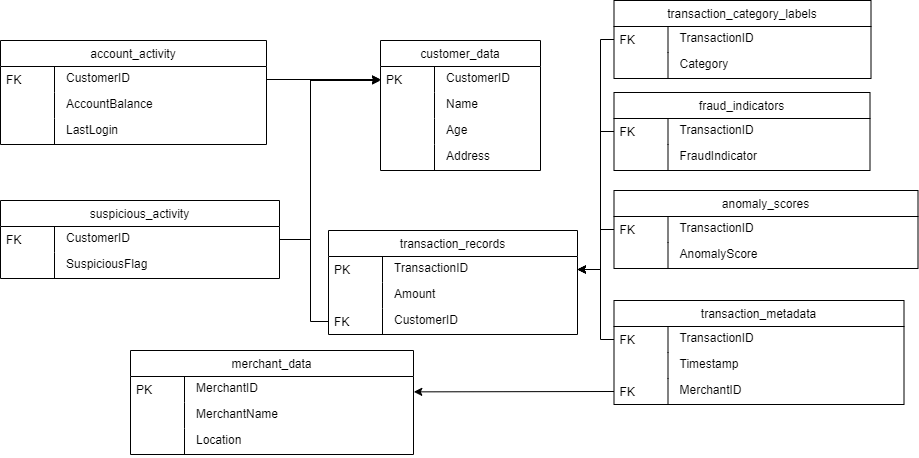

The diagram above was exported from draw.io. Its source (the exported page's mxGraphModel, read from the mxfile embedded in the PNG):
<mxGraphModel dx="2150" dy="700" grid="1" gridSize="10" guides="1" tooltips="1" connect="1" arrows="1" fold="1" page="1" pageScale="1" pageWidth="827" pageHeight="1169" math="0" shadow="0">
  <root>
    <mxCell id="0" />
    <mxCell id="1" parent="0" />
    <mxCell id="liGkLV86_FbkIwben5b2-1" value="customer_data" style="swimlane;fontStyle=0;childLayout=stackLayout;horizontal=1;startSize=26;fillColor=default;horizontalStack=0;resizeParent=1;resizeLast=0;collapsible=1;marginBottom=0;swimlaneFillColor=default;align=center;" parent="1" vertex="1">
      <mxGeometry x="320" y="50" width="160" height="130" as="geometry" />
    </mxCell>
    <mxCell id="liGkLV86_FbkIwben5b2-2" value="CustomerID" style="shape=partialRectangle;top=0;left=0;right=0;bottom=0;align=left;verticalAlign=top;spacingTop=-2;fillColor=none;spacingLeft=64;spacingRight=4;overflow=hidden;rotatable=0;points=[[0,0.5],[1,0.5]];portConstraint=eastwest;dropTarget=0;" parent="liGkLV86_FbkIwben5b2-1" vertex="1">
      <mxGeometry y="26" width="160" height="26" as="geometry" />
    </mxCell>
    <mxCell id="liGkLV86_FbkIwben5b2-3" value="PK" style="shape=partialRectangle;top=0;left=0;bottom=0;fillColor=none;align=left;verticalAlign=middle;spacingLeft=4;spacingRight=4;overflow=hidden;rotatable=180;points=[];portConstraint=eastwest;part=1;" parent="liGkLV86_FbkIwben5b2-2" vertex="1" connectable="0">
      <mxGeometry width="54" height="26" as="geometry" />
    </mxCell>
    <mxCell id="liGkLV86_FbkIwben5b2-4" value="Name" style="shape=partialRectangle;top=0;left=0;right=0;bottom=0;align=left;verticalAlign=top;spacingTop=-2;fillColor=none;spacingLeft=64;spacingRight=4;overflow=hidden;rotatable=0;points=[[0,0.5],[1,0.5]];portConstraint=eastwest;dropTarget=0;" parent="liGkLV86_FbkIwben5b2-1" vertex="1">
      <mxGeometry y="52" width="160" height="26" as="geometry" />
    </mxCell>
    <mxCell id="liGkLV86_FbkIwben5b2-5" value="" style="shape=partialRectangle;top=0;left=0;bottom=0;fillColor=none;align=left;verticalAlign=middle;spacingLeft=4;spacingRight=4;overflow=hidden;rotatable=180;points=[];portConstraint=eastwest;part=1;" parent="liGkLV86_FbkIwben5b2-4" vertex="1" connectable="0">
      <mxGeometry width="54" height="26" as="geometry" />
    </mxCell>
    <mxCell id="liGkLV86_FbkIwben5b2-6" value="Age" style="shape=partialRectangle;top=0;left=0;right=0;bottom=0;align=left;verticalAlign=top;spacingTop=-2;fillColor=none;spacingLeft=64;spacingRight=4;overflow=hidden;rotatable=0;points=[[0,0.5],[1,0.5]];portConstraint=eastwest;dropTarget=0;" parent="liGkLV86_FbkIwben5b2-1" vertex="1">
      <mxGeometry y="78" width="160" height="26" as="geometry" />
    </mxCell>
    <mxCell id="liGkLV86_FbkIwben5b2-7" value="" style="shape=partialRectangle;top=0;left=0;bottom=0;fillColor=none;align=left;verticalAlign=middle;spacingLeft=4;spacingRight=4;overflow=hidden;rotatable=180;points=[];portConstraint=eastwest;part=1;" parent="liGkLV86_FbkIwben5b2-6" vertex="1" connectable="0">
      <mxGeometry width="54" height="26" as="geometry" />
    </mxCell>
    <mxCell id="liGkLV86_FbkIwben5b2-8" value="Address" style="shape=partialRectangle;top=0;left=0;right=0;bottom=0;align=left;verticalAlign=top;spacingTop=-2;fillColor=none;spacingLeft=64;spacingRight=4;overflow=hidden;rotatable=0;points=[[0,0.5],[1,0.5]];portConstraint=eastwest;dropTarget=0;" parent="liGkLV86_FbkIwben5b2-1" vertex="1">
      <mxGeometry y="104" width="160" height="26" as="geometry" />
    </mxCell>
    <mxCell id="liGkLV86_FbkIwben5b2-9" value="" style="shape=partialRectangle;top=0;left=0;bottom=0;fillColor=none;align=left;verticalAlign=middle;spacingLeft=4;spacingRight=4;overflow=hidden;rotatable=180;points=[];portConstraint=eastwest;part=1;" parent="liGkLV86_FbkIwben5b2-8" vertex="1" connectable="0">
      <mxGeometry width="54" height="26" as="geometry" />
    </mxCell>
    <mxCell id="liGkLV86_FbkIwben5b2-10" value="transaction_records" style="swimlane;fontStyle=0;childLayout=stackLayout;horizontal=1;startSize=26;fillColor=default;horizontalStack=0;resizeParent=1;resizeLast=0;collapsible=1;marginBottom=0;swimlaneFillColor=default;align=center;" parent="1" vertex="1">
      <mxGeometry x="268" y="240" width="249" height="104" as="geometry" />
    </mxCell>
    <mxCell id="liGkLV86_FbkIwben5b2-11" value="TransactionID" style="shape=partialRectangle;top=0;left=0;right=0;bottom=0;align=left;verticalAlign=top;spacingTop=-2;fillColor=none;spacingLeft=64;spacingRight=4;overflow=hidden;rotatable=0;points=[[0,0.5],[1,0.5]];portConstraint=eastwest;dropTarget=0;" parent="liGkLV86_FbkIwben5b2-10" vertex="1">
      <mxGeometry y="26" width="249" height="26" as="geometry" />
    </mxCell>
    <mxCell id="liGkLV86_FbkIwben5b2-12" value="PK" style="shape=partialRectangle;top=0;left=0;bottom=0;fillColor=none;align=left;verticalAlign=middle;spacingLeft=4;spacingRight=4;overflow=hidden;rotatable=180;points=[];portConstraint=eastwest;part=1;" parent="liGkLV86_FbkIwben5b2-11" vertex="1" connectable="0">
      <mxGeometry width="54" height="26" as="geometry" />
    </mxCell>
    <mxCell id="liGkLV86_FbkIwben5b2-13" value="Amount" style="shape=partialRectangle;top=0;left=0;right=0;bottom=0;align=left;verticalAlign=top;spacingTop=-2;fillColor=none;spacingLeft=64;spacingRight=4;overflow=hidden;rotatable=0;points=[[0,0.5],[1,0.5]];portConstraint=eastwest;dropTarget=0;" parent="liGkLV86_FbkIwben5b2-10" vertex="1">
      <mxGeometry y="52" width="249" height="26" as="geometry" />
    </mxCell>
    <mxCell id="liGkLV86_FbkIwben5b2-14" value="" style="shape=partialRectangle;top=0;left=0;bottom=0;fillColor=none;align=left;verticalAlign=middle;spacingLeft=4;spacingRight=4;overflow=hidden;rotatable=180;points=[];portConstraint=eastwest;part=1;" parent="liGkLV86_FbkIwben5b2-13" vertex="1" connectable="0">
      <mxGeometry width="54" height="26" as="geometry" />
    </mxCell>
    <mxCell id="zPT4P775_RbVruzHIblH-70" style="edgeStyle=orthogonalEdgeStyle;rounded=0;orthogonalLoop=1;jettySize=auto;html=1;" parent="liGkLV86_FbkIwben5b2-10" source="liGkLV86_FbkIwben5b2-15" edge="1">
      <mxGeometry relative="1" as="geometry">
        <mxPoint x="52" y="-150" as="targetPoint" />
        <Array as="points">
          <mxPoint x="-18" y="91" />
          <mxPoint x="-18" y="-150" />
        </Array>
      </mxGeometry>
    </mxCell>
    <mxCell id="liGkLV86_FbkIwben5b2-15" value="CustomerID" style="shape=partialRectangle;top=0;left=0;right=0;bottom=0;align=left;verticalAlign=top;spacingTop=-2;fillColor=none;spacingLeft=64;spacingRight=4;overflow=hidden;rotatable=0;points=[[0,0.5],[1,0.5]];portConstraint=eastwest;dropTarget=0;" parent="liGkLV86_FbkIwben5b2-10" vertex="1">
      <mxGeometry y="78" width="249" height="26" as="geometry" />
    </mxCell>
    <mxCell id="liGkLV86_FbkIwben5b2-16" value="FK" style="shape=partialRectangle;top=0;left=0;bottom=0;fillColor=none;align=left;verticalAlign=middle;spacingLeft=4;spacingRight=4;overflow=hidden;rotatable=180;points=[];portConstraint=eastwest;part=1;" parent="liGkLV86_FbkIwben5b2-15" vertex="1" connectable="0">
      <mxGeometry width="54" height="26" as="geometry" />
    </mxCell>
    <mxCell id="liGkLV86_FbkIwben5b2-17" value="account_activity" style="swimlane;fontStyle=0;childLayout=stackLayout;horizontal=1;startSize=26;fillColor=default;horizontalStack=0;resizeParent=1;resizeLast=0;collapsible=1;marginBottom=0;swimlaneFillColor=default;align=center;" parent="1" vertex="1">
      <mxGeometry x="-60" y="50" width="266" height="104" as="geometry" />
    </mxCell>
    <mxCell id="liGkLV86_FbkIwben5b2-18" value="CustomerID" style="shape=partialRectangle;top=0;left=0;right=0;bottom=0;align=left;verticalAlign=top;spacingTop=-2;fillColor=none;spacingLeft=64;spacingRight=4;overflow=hidden;rotatable=0;points=[[0,0.5],[1,0.5]];portConstraint=eastwest;dropTarget=0;" parent="liGkLV86_FbkIwben5b2-17" vertex="1">
      <mxGeometry y="26" width="266" height="26" as="geometry" />
    </mxCell>
    <mxCell id="liGkLV86_FbkIwben5b2-19" value="FK" style="shape=partialRectangle;top=0;left=0;bottom=0;fillColor=none;align=left;verticalAlign=middle;spacingLeft=4;spacingRight=4;overflow=hidden;rotatable=180;points=[];portConstraint=eastwest;part=1;" parent="liGkLV86_FbkIwben5b2-18" vertex="1" connectable="0">
      <mxGeometry width="54" height="26" as="geometry" />
    </mxCell>
    <mxCell id="liGkLV86_FbkIwben5b2-20" value="AccountBalance" style="shape=partialRectangle;top=0;left=0;right=0;bottom=0;align=left;verticalAlign=top;spacingTop=-2;fillColor=none;spacingLeft=64;spacingRight=4;overflow=hidden;rotatable=0;points=[[0,0.5],[1,0.5]];portConstraint=eastwest;dropTarget=0;" parent="liGkLV86_FbkIwben5b2-17" vertex="1">
      <mxGeometry y="52" width="266" height="26" as="geometry" />
    </mxCell>
    <mxCell id="liGkLV86_FbkIwben5b2-21" value="" style="shape=partialRectangle;top=0;left=0;bottom=0;fillColor=none;align=left;verticalAlign=middle;spacingLeft=4;spacingRight=4;overflow=hidden;rotatable=180;points=[];portConstraint=eastwest;part=1;" parent="liGkLV86_FbkIwben5b2-20" vertex="1" connectable="0">
      <mxGeometry width="54" height="26" as="geometry" />
    </mxCell>
    <mxCell id="liGkLV86_FbkIwben5b2-22" value="LastLogin" style="shape=partialRectangle;top=0;left=0;right=0;bottom=0;align=left;verticalAlign=top;spacingTop=-2;fillColor=none;spacingLeft=64;spacingRight=4;overflow=hidden;rotatable=0;points=[[0,0.5],[1,0.5]];portConstraint=eastwest;dropTarget=0;" parent="liGkLV86_FbkIwben5b2-17" vertex="1">
      <mxGeometry y="78" width="266" height="26" as="geometry" />
    </mxCell>
    <mxCell id="liGkLV86_FbkIwben5b2-23" value="" style="shape=partialRectangle;top=0;left=0;bottom=0;fillColor=none;align=left;verticalAlign=middle;spacingLeft=4;spacingRight=4;overflow=hidden;rotatable=180;points=[];portConstraint=eastwest;part=1;" parent="liGkLV86_FbkIwben5b2-22" vertex="1" connectable="0">
      <mxGeometry width="54" height="26" as="geometry" />
    </mxCell>
    <mxCell id="liGkLV86_FbkIwben5b2-24" value="fraud_indicators" style="swimlane;fontStyle=0;childLayout=stackLayout;horizontal=1;startSize=26;fillColor=default;horizontalStack=0;resizeParent=1;resizeLast=0;collapsible=1;marginBottom=0;swimlaneFillColor=default;align=center;" parent="1" vertex="1">
      <mxGeometry x="553.5" y="102" width="256" height="78" as="geometry" />
    </mxCell>
    <mxCell id="liGkLV86_FbkIwben5b2-25" value="TransactionID" style="shape=partialRectangle;top=0;left=0;right=0;bottom=0;align=left;verticalAlign=top;spacingTop=-2;fillColor=none;spacingLeft=64;spacingRight=4;overflow=hidden;rotatable=0;points=[[0,0.5],[1,0.5]];portConstraint=eastwest;dropTarget=0;" parent="liGkLV86_FbkIwben5b2-24" vertex="1">
      <mxGeometry y="26" width="256" height="26" as="geometry" />
    </mxCell>
    <mxCell id="liGkLV86_FbkIwben5b2-26" value="FK" style="shape=partialRectangle;top=0;left=0;bottom=0;fillColor=none;align=left;verticalAlign=middle;spacingLeft=4;spacingRight=4;overflow=hidden;rotatable=180;points=[];portConstraint=eastwest;part=1;" parent="liGkLV86_FbkIwben5b2-25" vertex="1" connectable="0">
      <mxGeometry width="54" height="26" as="geometry" />
    </mxCell>
    <mxCell id="liGkLV86_FbkIwben5b2-27" value="FraudIndicator" style="shape=partialRectangle;top=0;left=0;right=0;bottom=0;align=left;verticalAlign=top;spacingTop=-2;fillColor=none;spacingLeft=64;spacingRight=4;overflow=hidden;rotatable=0;points=[[0,0.5],[1,0.5]];portConstraint=eastwest;dropTarget=0;" parent="liGkLV86_FbkIwben5b2-24" vertex="1">
      <mxGeometry y="52" width="256" height="26" as="geometry" />
    </mxCell>
    <mxCell id="liGkLV86_FbkIwben5b2-28" value="" style="shape=partialRectangle;top=0;left=0;bottom=0;fillColor=none;align=left;verticalAlign=middle;spacingLeft=4;spacingRight=4;overflow=hidden;rotatable=180;points=[];portConstraint=eastwest;part=1;" parent="liGkLV86_FbkIwben5b2-27" vertex="1" connectable="0">
      <mxGeometry width="54" height="26" as="geometry" />
    </mxCell>
    <mxCell id="liGkLV86_FbkIwben5b2-29" value="suspicious_activity" style="swimlane;fontStyle=0;childLayout=stackLayout;horizontal=1;startSize=26;fillColor=default;horizontalStack=0;resizeParent=1;resizeLast=0;collapsible=1;marginBottom=0;swimlaneFillColor=default;align=center;" parent="1" vertex="1">
      <mxGeometry x="-60" y="210" width="279" height="78" as="geometry" />
    </mxCell>
    <mxCell id="liGkLV86_FbkIwben5b2-30" value="CustomerID" style="shape=partialRectangle;top=0;left=0;right=0;bottom=0;align=left;verticalAlign=top;spacingTop=-2;fillColor=none;spacingLeft=64;spacingRight=4;overflow=hidden;rotatable=0;points=[[0,0.5],[1,0.5]];portConstraint=eastwest;dropTarget=0;" parent="liGkLV86_FbkIwben5b2-29" vertex="1">
      <mxGeometry y="26" width="279" height="26" as="geometry" />
    </mxCell>
    <mxCell id="liGkLV86_FbkIwben5b2-31" value="FK" style="shape=partialRectangle;top=0;left=0;bottom=0;fillColor=none;align=left;verticalAlign=middle;spacingLeft=4;spacingRight=4;overflow=hidden;rotatable=180;points=[];portConstraint=eastwest;part=1;" parent="liGkLV86_FbkIwben5b2-30" vertex="1" connectable="0">
      <mxGeometry width="54" height="26" as="geometry" />
    </mxCell>
    <mxCell id="liGkLV86_FbkIwben5b2-32" value="SuspiciousFlag" style="shape=partialRectangle;top=0;left=0;right=0;bottom=0;align=left;verticalAlign=top;spacingTop=-2;fillColor=none;spacingLeft=64;spacingRight=4;overflow=hidden;rotatable=0;points=[[0,0.5],[1,0.5]];portConstraint=eastwest;dropTarget=0;" parent="liGkLV86_FbkIwben5b2-29" vertex="1">
      <mxGeometry y="52" width="279" height="26" as="geometry" />
    </mxCell>
    <mxCell id="liGkLV86_FbkIwben5b2-33" value="" style="shape=partialRectangle;top=0;left=0;bottom=0;fillColor=none;align=left;verticalAlign=middle;spacingLeft=4;spacingRight=4;overflow=hidden;rotatable=180;points=[];portConstraint=eastwest;part=1;" parent="liGkLV86_FbkIwben5b2-32" vertex="1" connectable="0">
      <mxGeometry width="54" height="26" as="geometry" />
    </mxCell>
    <mxCell id="liGkLV86_FbkIwben5b2-34" value="merchant_data" style="swimlane;fontStyle=0;childLayout=stackLayout;horizontal=1;startSize=26;fillColor=default;horizontalStack=0;resizeParent=1;resizeLast=0;collapsible=1;marginBottom=0;swimlaneFillColor=default;align=center;" parent="1" vertex="1">
      <mxGeometry x="70" y="360" width="283" height="104" as="geometry" />
    </mxCell>
    <mxCell id="liGkLV86_FbkIwben5b2-35" value="MerchantID" style="shape=partialRectangle;top=0;left=0;right=0;bottom=0;align=left;verticalAlign=top;spacingTop=-2;fillColor=none;spacingLeft=64;spacingRight=4;overflow=hidden;rotatable=0;points=[[0,0.5],[1,0.5]];portConstraint=eastwest;dropTarget=0;" parent="liGkLV86_FbkIwben5b2-34" vertex="1">
      <mxGeometry y="26" width="283" height="26" as="geometry" />
    </mxCell>
    <mxCell id="liGkLV86_FbkIwben5b2-36" value="PK" style="shape=partialRectangle;top=0;left=0;bottom=0;fillColor=none;align=left;verticalAlign=middle;spacingLeft=4;spacingRight=4;overflow=hidden;rotatable=180;points=[];portConstraint=eastwest;part=1;" parent="liGkLV86_FbkIwben5b2-35" vertex="1" connectable="0">
      <mxGeometry width="54" height="26" as="geometry" />
    </mxCell>
    <mxCell id="liGkLV86_FbkIwben5b2-37" value="MerchantName" style="shape=partialRectangle;top=0;left=0;right=0;bottom=0;align=left;verticalAlign=top;spacingTop=-2;fillColor=none;spacingLeft=64;spacingRight=4;overflow=hidden;rotatable=0;points=[[0,0.5],[1,0.5]];portConstraint=eastwest;dropTarget=0;" parent="liGkLV86_FbkIwben5b2-34" vertex="1">
      <mxGeometry y="52" width="283" height="26" as="geometry" />
    </mxCell>
    <mxCell id="liGkLV86_FbkIwben5b2-38" value="" style="shape=partialRectangle;top=0;left=0;bottom=0;fillColor=none;align=left;verticalAlign=middle;spacingLeft=4;spacingRight=4;overflow=hidden;rotatable=180;points=[];portConstraint=eastwest;part=1;" parent="liGkLV86_FbkIwben5b2-37" vertex="1" connectable="0">
      <mxGeometry width="54" height="26" as="geometry" />
    </mxCell>
    <mxCell id="liGkLV86_FbkIwben5b2-39" value="Location" style="shape=partialRectangle;top=0;left=0;right=0;bottom=0;align=left;verticalAlign=top;spacingTop=-2;fillColor=none;spacingLeft=64;spacingRight=4;overflow=hidden;rotatable=0;points=[[0,0.5],[1,0.5]];portConstraint=eastwest;dropTarget=0;" parent="liGkLV86_FbkIwben5b2-34" vertex="1">
      <mxGeometry y="78" width="283" height="26" as="geometry" />
    </mxCell>
    <mxCell id="liGkLV86_FbkIwben5b2-40" value="" style="shape=partialRectangle;top=0;left=0;bottom=0;fillColor=none;align=left;verticalAlign=middle;spacingLeft=4;spacingRight=4;overflow=hidden;rotatable=180;points=[];portConstraint=eastwest;part=1;" parent="liGkLV86_FbkIwben5b2-39" vertex="1" connectable="0">
      <mxGeometry width="54" height="26" as="geometry" />
    </mxCell>
    <mxCell id="liGkLV86_FbkIwben5b2-41" value="transaction_category_labels" style="swimlane;fontStyle=0;childLayout=stackLayout;horizontal=1;startSize=26;fillColor=default;horizontalStack=0;resizeParent=1;resizeLast=0;collapsible=1;marginBottom=0;swimlaneFillColor=default;align=center;" parent="1" vertex="1">
      <mxGeometry x="553.5" y="10" width="257" height="78" as="geometry" />
    </mxCell>
    <mxCell id="liGkLV86_FbkIwben5b2-42" value="TransactionID" style="shape=partialRectangle;top=0;left=0;right=0;bottom=0;align=left;verticalAlign=top;spacingTop=-2;fillColor=none;spacingLeft=64;spacingRight=4;overflow=hidden;rotatable=0;points=[[0,0.5],[1,0.5]];portConstraint=eastwest;dropTarget=0;" parent="liGkLV86_FbkIwben5b2-41" vertex="1">
      <mxGeometry y="26" width="257" height="26" as="geometry" />
    </mxCell>
    <mxCell id="liGkLV86_FbkIwben5b2-43" value="FK" style="shape=partialRectangle;top=0;left=0;bottom=0;fillColor=none;align=left;verticalAlign=middle;spacingLeft=4;spacingRight=4;overflow=hidden;rotatable=180;points=[];portConstraint=eastwest;part=1;" parent="liGkLV86_FbkIwben5b2-42" vertex="1" connectable="0">
      <mxGeometry width="54" height="26" as="geometry" />
    </mxCell>
    <mxCell id="liGkLV86_FbkIwben5b2-44" value="Category" style="shape=partialRectangle;top=0;left=0;right=0;bottom=0;align=left;verticalAlign=top;spacingTop=-2;fillColor=none;spacingLeft=64;spacingRight=4;overflow=hidden;rotatable=0;points=[[0,0.5],[1,0.5]];portConstraint=eastwest;dropTarget=0;" parent="liGkLV86_FbkIwben5b2-41" vertex="1">
      <mxGeometry y="52" width="257" height="26" as="geometry" />
    </mxCell>
    <mxCell id="liGkLV86_FbkIwben5b2-45" value="" style="shape=partialRectangle;top=0;left=0;bottom=0;fillColor=none;align=left;verticalAlign=middle;spacingLeft=4;spacingRight=4;overflow=hidden;rotatable=180;points=[];portConstraint=eastwest;part=1;" parent="liGkLV86_FbkIwben5b2-44" vertex="1" connectable="0">
      <mxGeometry width="54" height="26" as="geometry" />
    </mxCell>
    <mxCell id="liGkLV86_FbkIwben5b2-51" value="anomaly_scores" style="swimlane;fontStyle=0;childLayout=stackLayout;horizontal=1;startSize=26;fillColor=default;horizontalStack=0;resizeParent=1;resizeLast=0;collapsible=1;marginBottom=0;swimlaneFillColor=default;align=center;" parent="1" vertex="1">
      <mxGeometry x="553.5" y="200" width="304" height="78" as="geometry" />
    </mxCell>
    <mxCell id="liGkLV86_FbkIwben5b2-52" value="TransactionID" style="shape=partialRectangle;top=0;left=0;right=0;bottom=0;align=left;verticalAlign=top;spacingTop=-2;fillColor=none;spacingLeft=64;spacingRight=4;overflow=hidden;rotatable=0;points=[[0,0.5],[1,0.5]];portConstraint=eastwest;dropTarget=0;" parent="liGkLV86_FbkIwben5b2-51" vertex="1">
      <mxGeometry y="26" width="304" height="26" as="geometry" />
    </mxCell>
    <mxCell id="liGkLV86_FbkIwben5b2-53" value="FK" style="shape=partialRectangle;top=0;left=0;bottom=0;fillColor=none;align=left;verticalAlign=middle;spacingLeft=4;spacingRight=4;overflow=hidden;rotatable=180;points=[];portConstraint=eastwest;part=1;" parent="liGkLV86_FbkIwben5b2-52" vertex="1" connectable="0">
      <mxGeometry width="54" height="26" as="geometry" />
    </mxCell>
    <mxCell id="liGkLV86_FbkIwben5b2-54" value="AnomalyScore" style="shape=partialRectangle;top=0;left=0;right=0;bottom=0;align=left;verticalAlign=top;spacingTop=-2;fillColor=none;spacingLeft=64;spacingRight=4;overflow=hidden;rotatable=0;points=[[0,0.5],[1,0.5]];portConstraint=eastwest;dropTarget=0;" parent="liGkLV86_FbkIwben5b2-51" vertex="1">
      <mxGeometry y="52" width="304" height="26" as="geometry" />
    </mxCell>
    <mxCell id="liGkLV86_FbkIwben5b2-55" value="" style="shape=partialRectangle;top=0;left=0;bottom=0;fillColor=none;align=left;verticalAlign=middle;spacingLeft=4;spacingRight=4;overflow=hidden;rotatable=180;points=[];portConstraint=eastwest;part=1;" parent="liGkLV86_FbkIwben5b2-54" vertex="1" connectable="0">
      <mxGeometry width="54" height="26" as="geometry" />
    </mxCell>
    <mxCell id="liGkLV86_FbkIwben5b2-56" value="transaction_metadata" style="swimlane;fontStyle=0;childLayout=stackLayout;horizontal=1;startSize=26;fillColor=default;horizontalStack=0;resizeParent=1;resizeLast=0;collapsible=1;marginBottom=0;swimlaneFillColor=default;align=center;" parent="1" vertex="1">
      <mxGeometry x="553.5" y="310" width="290" height="104" as="geometry" />
    </mxCell>
    <mxCell id="liGkLV86_FbkIwben5b2-57" value="TransactionID" style="shape=partialRectangle;top=0;left=0;right=0;bottom=0;align=left;verticalAlign=top;spacingTop=-2;fillColor=none;spacingLeft=64;spacingRight=4;overflow=hidden;rotatable=0;points=[[0,0.5],[1,0.5]];portConstraint=eastwest;dropTarget=0;" parent="liGkLV86_FbkIwben5b2-56" vertex="1">
      <mxGeometry y="26" width="290" height="26" as="geometry" />
    </mxCell>
    <mxCell id="liGkLV86_FbkIwben5b2-58" value="FK" style="shape=partialRectangle;top=0;left=0;bottom=0;fillColor=none;align=left;verticalAlign=middle;spacingLeft=4;spacingRight=4;overflow=hidden;rotatable=180;points=[];portConstraint=eastwest;part=1;" parent="liGkLV86_FbkIwben5b2-57" vertex="1" connectable="0">
      <mxGeometry width="54" height="26" as="geometry" />
    </mxCell>
    <mxCell id="liGkLV86_FbkIwben5b2-59" value="Timestamp" style="shape=partialRectangle;top=0;left=0;right=0;bottom=0;align=left;verticalAlign=top;spacingTop=-2;fillColor=none;spacingLeft=64;spacingRight=4;overflow=hidden;rotatable=0;points=[[0,0.5],[1,0.5]];portConstraint=eastwest;dropTarget=0;" parent="liGkLV86_FbkIwben5b2-56" vertex="1">
      <mxGeometry y="52" width="290" height="26" as="geometry" />
    </mxCell>
    <mxCell id="liGkLV86_FbkIwben5b2-60" value="" style="shape=partialRectangle;top=0;left=0;bottom=0;fillColor=none;align=left;verticalAlign=middle;spacingLeft=4;spacingRight=4;overflow=hidden;rotatable=180;points=[];portConstraint=eastwest;part=1;" parent="liGkLV86_FbkIwben5b2-59" vertex="1" connectable="0">
      <mxGeometry width="54" height="26" as="geometry" />
    </mxCell>
    <mxCell id="liGkLV86_FbkIwben5b2-61" value="MerchantID" style="shape=partialRectangle;top=0;left=0;right=0;bottom=0;align=left;verticalAlign=top;spacingTop=-2;fillColor=none;spacingLeft=64;spacingRight=4;overflow=hidden;rotatable=0;points=[[0,0.5],[1,0.5]];portConstraint=eastwest;dropTarget=0;" parent="liGkLV86_FbkIwben5b2-56" vertex="1">
      <mxGeometry y="78" width="290" height="26" as="geometry" />
    </mxCell>
    <mxCell id="liGkLV86_FbkIwben5b2-62" value="FK" style="shape=partialRectangle;top=0;left=0;bottom=0;fillColor=none;align=left;verticalAlign=middle;spacingLeft=4;spacingRight=4;overflow=hidden;rotatable=180;points=[];portConstraint=eastwest;part=1;" parent="liGkLV86_FbkIwben5b2-61" vertex="1" connectable="0">
      <mxGeometry width="54" height="26" as="geometry" />
    </mxCell>
    <mxCell id="zPT4P775_RbVruzHIblH-65" style="edgeStyle=orthogonalEdgeStyle;rounded=0;orthogonalLoop=1;jettySize=auto;html=1;exitX=1;exitY=0.5;exitDx=0;exitDy=0;entryX=0;entryY=0.5;entryDx=0;entryDy=0;" parent="1" source="liGkLV86_FbkIwben5b2-18" target="liGkLV86_FbkIwben5b2-2" edge="1">
      <mxGeometry relative="1" as="geometry" />
    </mxCell>
    <mxCell id="JK15MAhg5J6QWHQ46VhQ-1" style="edgeStyle=orthogonalEdgeStyle;rounded=0;orthogonalLoop=1;jettySize=auto;html=1;entryX=0;entryY=0.5;entryDx=0;entryDy=0;" edge="1" parent="1" source="liGkLV86_FbkIwben5b2-30" target="liGkLV86_FbkIwben5b2-2">
      <mxGeometry relative="1" as="geometry">
        <mxPoint x="310" y="90" as="targetPoint" />
        <Array as="points">
          <mxPoint x="250" y="249" />
          <mxPoint x="250" y="89" />
        </Array>
      </mxGeometry>
    </mxCell>
    <mxCell id="JK15MAhg5J6QWHQ46VhQ-2" style="edgeStyle=orthogonalEdgeStyle;rounded=0;orthogonalLoop=1;jettySize=auto;html=1;entryX=1;entryY=0.5;entryDx=0;entryDy=0;" edge="1" parent="1" source="liGkLV86_FbkIwben5b2-42" target="liGkLV86_FbkIwben5b2-11">
      <mxGeometry relative="1" as="geometry">
        <Array as="points">
          <mxPoint x="540" y="49" />
          <mxPoint x="540" y="279" />
        </Array>
      </mxGeometry>
    </mxCell>
    <mxCell id="JK15MAhg5J6QWHQ46VhQ-3" style="edgeStyle=orthogonalEdgeStyle;rounded=0;orthogonalLoop=1;jettySize=auto;html=1;exitX=0;exitY=0.5;exitDx=0;exitDy=0;entryX=1;entryY=0.5;entryDx=0;entryDy=0;" edge="1" parent="1" source="liGkLV86_FbkIwben5b2-25" target="liGkLV86_FbkIwben5b2-11">
      <mxGeometry relative="1" as="geometry">
        <Array as="points">
          <mxPoint x="540" y="141" />
          <mxPoint x="540" y="279" />
        </Array>
      </mxGeometry>
    </mxCell>
    <mxCell id="JK15MAhg5J6QWHQ46VhQ-4" style="edgeStyle=orthogonalEdgeStyle;rounded=0;orthogonalLoop=1;jettySize=auto;html=1;exitX=0;exitY=0.5;exitDx=0;exitDy=0;entryX=1;entryY=0.5;entryDx=0;entryDy=0;" edge="1" parent="1" source="liGkLV86_FbkIwben5b2-52" target="liGkLV86_FbkIwben5b2-11">
      <mxGeometry relative="1" as="geometry">
        <Array as="points">
          <mxPoint x="540" y="239" />
          <mxPoint x="540" y="279" />
        </Array>
      </mxGeometry>
    </mxCell>
    <mxCell id="JK15MAhg5J6QWHQ46VhQ-6" style="edgeStyle=orthogonalEdgeStyle;rounded=0;orthogonalLoop=1;jettySize=auto;html=1;exitX=0;exitY=0.5;exitDx=0;exitDy=0;entryX=1;entryY=0.5;entryDx=0;entryDy=0;" edge="1" parent="1" source="liGkLV86_FbkIwben5b2-57" target="liGkLV86_FbkIwben5b2-11">
      <mxGeometry relative="1" as="geometry">
        <mxPoint x="520" y="290" as="targetPoint" />
        <Array as="points">
          <mxPoint x="540" y="349" />
          <mxPoint x="540" y="279" />
        </Array>
      </mxGeometry>
    </mxCell>
    <mxCell id="JK15MAhg5J6QWHQ46VhQ-8" style="edgeStyle=orthogonalEdgeStyle;rounded=0;orthogonalLoop=1;jettySize=auto;html=1;exitX=0;exitY=0.5;exitDx=0;exitDy=0;entryX=1.001;entryY=0.591;entryDx=0;entryDy=0;entryPerimeter=0;" edge="1" parent="1" source="liGkLV86_FbkIwben5b2-61" target="liGkLV86_FbkIwben5b2-35">
      <mxGeometry relative="1" as="geometry">
        <Array as="points">
          <mxPoint x="554" y="401" />
        </Array>
      </mxGeometry>
    </mxCell>
  </root>
</mxGraphModel>